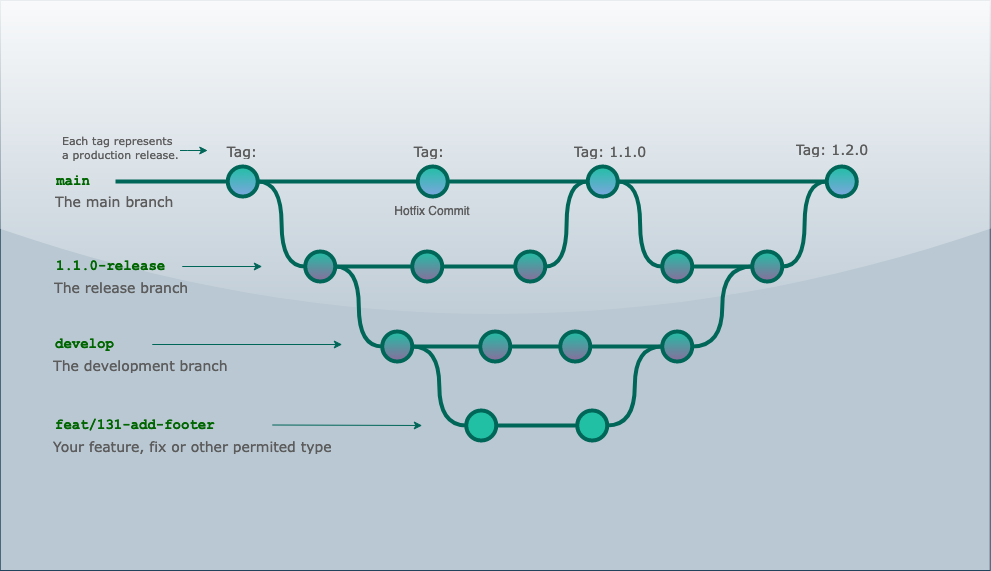

The diagram above was exported from draw.io. Its source (the exported page's mxGraphModel, read from the mxfile embedded in the PNG):
<mxGraphModel dx="1556" dy="1397" grid="1" gridSize="10" guides="1" tooltips="1" connect="1" arrows="1" fold="1" page="1" pageScale="1" pageWidth="1100" pageHeight="850" math="0" shadow="0">
  <root>
    <mxCell id="0" />
    <mxCell id="1" parent="0" />
    <mxCell id="oNsjX-zCHr9HHEt8p0JE-3" value="" style="rounded=0;whiteSpace=wrap;html=1;glass=1;shadow=0;fillColor=#bac8d3;strokeColor=#23445d;" parent="1" vertex="1">
      <mxGeometry x="34.75" y="30" width="990" height="570" as="geometry" />
    </mxCell>
    <mxCell id="uWUnNED6HEl2aK5fdaIb-7" value="Hotfix Commit" style="text;html=1;strokeColor=none;fillColor=none;align=center;verticalAlign=middle;whiteSpace=wrap;overflow=hidden;labelBackgroundColor=none;fontColor=#5C5C5C;rounded=0;" parent="1" vertex="1">
      <mxGeometry x="427.25" y="226" width="80" height="30" as="geometry" />
    </mxCell>
    <mxCell id="uWUnNED6HEl2aK5fdaIb-8" value="" style="edgeStyle=orthogonalEdgeStyle;rounded=0;html=1;jettySize=auto;orthogonalLoop=1;plain-blue;endArrow=none;endFill=0;strokeWidth=4;strokeColor=#006658;entryX=0;entryY=0.5;entryDx=0;entryDy=0;entryPerimeter=0;labelBackgroundColor=none;fontColor=default;fillColor=#21C0A5;" parent="1" source="uWUnNED6HEl2aK5fdaIb-10" target="9hBKPDzoitwpIBdzFDQ7-16" edge="1">
      <mxGeometry x="292.25" y="211" as="geometry">
        <mxPoint x="442.25" y="211" as="targetPoint" />
      </mxGeometry>
    </mxCell>
    <mxCell id="uWUnNED6HEl2aK5fdaIb-9" style="edgeStyle=orthogonalEdgeStyle;curved=1;rounded=0;html=1;exitX=1;exitY=0.5;exitPerimeter=0;entryX=0;entryY=0.5;entryPerimeter=0;endArrow=none;endFill=0;jettySize=auto;orthogonalLoop=1;strokeWidth=4;fontSize=15;strokeColor=#006658;labelBackgroundColor=none;fontColor=default;" parent="1" source="uWUnNED6HEl2aK5fdaIb-10" target="uWUnNED6HEl2aK5fdaIb-15" edge="1">
      <mxGeometry relative="1" as="geometry" />
    </mxCell>
    <mxCell id="uWUnNED6HEl2aK5fdaIb-10" value="" style="verticalLabelPosition=bottom;verticalAlign=top;html=1;strokeWidth=4;shape=mxgraph.flowchart.on-page_reference;plain-blue;fillColor=#21C0A5;strokeColor=#006658;labelBackgroundColor=none;fontColor=#5C5C5C;rounded=0;" parent="1" vertex="1">
      <mxGeometry x="262.25" y="196" width="30" height="30" as="geometry" />
    </mxCell>
    <mxCell id="uWUnNED6HEl2aK5fdaIb-80" value="" style="edgeStyle=orthogonalEdgeStyle;curved=1;rounded=0;orthogonalLoop=1;jettySize=auto;html=1;endArrow=none;endFill=0;strokeWidth=4;entryX=0;entryY=0.5;entryDx=0;entryDy=0;entryPerimeter=0;strokeColor=#006658;labelBackgroundColor=none;fontColor=default;" parent="1" source="uWUnNED6HEl2aK5fdaIb-11" target="uWUnNED6HEl2aK5fdaIb-109" edge="1">
      <mxGeometry relative="1" as="geometry">
        <mxPoint x="734.4999999999995" y="211" as="targetPoint" />
      </mxGeometry>
    </mxCell>
    <mxCell id="uWUnNED6HEl2aK5fdaIb-105" style="edgeStyle=orthogonalEdgeStyle;curved=1;rounded=0;orthogonalLoop=1;jettySize=auto;html=1;exitX=1;exitY=0.5;exitDx=0;exitDy=0;exitPerimeter=0;entryX=0;entryY=0.5;entryDx=0;entryDy=0;entryPerimeter=0;endArrow=none;endFill=0;strokeWidth=4;fontFamily=Courier New;fontColor=default;strokeColor=#006658;labelBackgroundColor=none;" parent="1" source="uWUnNED6HEl2aK5fdaIb-11" target="uWUnNED6HEl2aK5fdaIb-104" edge="1">
      <mxGeometry relative="1" as="geometry" />
    </mxCell>
    <mxCell id="uWUnNED6HEl2aK5fdaIb-11" value="" style="verticalLabelPosition=bottom;verticalAlign=top;html=1;strokeWidth=4;shape=mxgraph.flowchart.on-page_reference;plain-blue;strokeColor=#006658;fillColor=#21C0A5;labelBackgroundColor=none;fontColor=#5C5C5C;rounded=0;" parent="1" vertex="1">
      <mxGeometry x="622.25" y="196" width="30" height="30" as="geometry" />
    </mxCell>
    <mxCell id="uWUnNED6HEl2aK5fdaIb-109" value="" style="verticalLabelPosition=bottom;verticalAlign=top;html=1;strokeWidth=4;shape=mxgraph.flowchart.on-page_reference;plain-blue;strokeColor=#006658;fillColor=#21C0A5;labelBackgroundColor=none;fontColor=#5C5C5C;rounded=0;" parent="1" vertex="1">
      <mxGeometry x="861.25" y="196" width="30" height="30" as="geometry" />
    </mxCell>
    <mxCell id="uWUnNED6HEl2aK5fdaIb-12" value="" style="edgeStyle=orthogonalEdgeStyle;rounded=0;html=1;jettySize=auto;orthogonalLoop=1;strokeWidth=4;endArrow=none;endFill=0;strokeColor=#006658;labelBackgroundColor=none;fontColor=default;" parent="1" target="uWUnNED6HEl2aK5fdaIb-10" edge="1">
      <mxGeometry x="192.25" y="211" as="geometry">
        <mxPoint x="150" y="211" as="sourcePoint" />
      </mxGeometry>
    </mxCell>
    <mxCell id="uWUnNED6HEl2aK5fdaIb-13" value="main" style="text;html=1;strokeColor=none;fillColor=none;align=center;verticalAlign=middle;whiteSpace=wrap;overflow=hidden;fontSize=14;fontStyle=1;fontFamily=Courier New;labelBackgroundColor=none;fontColor=#006600;rounded=0;labelBorderColor=none;" parent="1" vertex="1">
      <mxGeometry x="83" y="190" width="50" height="42" as="geometry" />
    </mxCell>
    <mxCell id="uWUnNED6HEl2aK5fdaIb-14" style="edgeStyle=orthogonalEdgeStyle;curved=1;rounded=0;html=1;exitX=1;exitY=0.5;exitPerimeter=0;endArrow=none;endFill=0;jettySize=auto;orthogonalLoop=1;strokeWidth=4;fontSize=15;strokeColor=#006658;labelBackgroundColor=none;fontColor=default;" parent="1" source="uWUnNED6HEl2aK5fdaIb-15" target="uWUnNED6HEl2aK5fdaIb-17" edge="1">
      <mxGeometry relative="1" as="geometry" />
    </mxCell>
    <mxCell id="uWUnNED6HEl2aK5fdaIb-15" value="" style="verticalLabelPosition=bottom;verticalAlign=top;html=1;strokeWidth=4;shape=mxgraph.flowchart.on-page_reference;plain-purple;strokeColor=#006658;fillColor=#21C0A5;labelBackgroundColor=none;fontColor=#5C5C5C;rounded=0;" parent="1" vertex="1">
      <mxGeometry x="339.75" y="281" width="30" height="30" as="geometry" />
    </mxCell>
    <mxCell id="uWUnNED6HEl2aK5fdaIb-16" style="edgeStyle=orthogonalEdgeStyle;curved=1;rounded=0;html=1;exitX=1;exitY=0.5;exitPerimeter=0;entryX=0;entryY=0.5;entryPerimeter=0;endArrow=none;endFill=0;jettySize=auto;orthogonalLoop=1;strokeWidth=4;fontSize=15;strokeColor=#006658;labelBackgroundColor=none;fontColor=default;" parent="1" source="uWUnNED6HEl2aK5fdaIb-17" target="uWUnNED6HEl2aK5fdaIb-19" edge="1">
      <mxGeometry relative="1" as="geometry" />
    </mxCell>
    <mxCell id="uWUnNED6HEl2aK5fdaIb-17" value="" style="verticalLabelPosition=bottom;verticalAlign=top;html=1;strokeWidth=4;shape=mxgraph.flowchart.on-page_reference;plain-purple;strokeColor=#006658;fillColor=#21C0A5;labelBackgroundColor=none;fontColor=#5C5C5C;rounded=0;" parent="1" vertex="1">
      <mxGeometry x="446.75" y="281" width="30" height="30" as="geometry" />
    </mxCell>
    <mxCell id="uWUnNED6HEl2aK5fdaIb-18" style="edgeStyle=orthogonalEdgeStyle;curved=1;rounded=0;html=1;exitX=1;exitY=0.5;exitPerimeter=0;entryX=0;entryY=0.5;entryPerimeter=0;endArrow=none;endFill=0;jettySize=auto;orthogonalLoop=1;strokeWidth=4;fontSize=15;strokeColor=#006658;labelBackgroundColor=none;fontColor=default;" parent="1" source="uWUnNED6HEl2aK5fdaIb-19" target="uWUnNED6HEl2aK5fdaIb-11" edge="1">
      <mxGeometry relative="1" as="geometry" />
    </mxCell>
    <mxCell id="uWUnNED6HEl2aK5fdaIb-19" value="" style="verticalLabelPosition=bottom;verticalAlign=top;html=1;strokeWidth=4;shape=mxgraph.flowchart.on-page_reference;plain-purple;strokeColor=#006658;fillColor=#21C0A5;labelBackgroundColor=none;fontColor=#5C5C5C;rounded=0;" parent="1" vertex="1">
      <mxGeometry x="549.75" y="281" width="30" height="30" as="geometry" />
    </mxCell>
    <mxCell id="uWUnNED6HEl2aK5fdaIb-20" value="1.1.0-release" style="text;html=1;strokeColor=none;fillColor=none;align=left;verticalAlign=middle;whiteSpace=wrap;overflow=hidden;fontSize=14;fontStyle=1;fontFamily=Courier New;labelBackgroundColor=none;fontColor=#006600;rounded=0;labelBorderColor=none;" parent="1" vertex="1">
      <mxGeometry x="88.75" y="286" width="240" height="20" as="geometry" />
    </mxCell>
    <mxCell id="uWUnNED6HEl2aK5fdaIb-71" value="" style="edgeStyle=orthogonalEdgeStyle;rounded=0;orthogonalLoop=1;jettySize=auto;html=1;endArrow=none;endFill=0;strokeWidth=4;strokeColor=#006658;labelBackgroundColor=none;fontColor=default;" parent="1" source="uWUnNED6HEl2aK5fdaIb-69" target="uWUnNED6HEl2aK5fdaIb-70" edge="1">
      <mxGeometry relative="1" as="geometry" />
    </mxCell>
    <mxCell id="uWUnNED6HEl2aK5fdaIb-75" style="edgeStyle=orthogonalEdgeStyle;rounded=0;orthogonalLoop=1;jettySize=auto;html=1;entryX=1;entryY=0.5;entryDx=0;entryDy=0;entryPerimeter=0;endArrow=none;endFill=0;strokeWidth=4;curved=1;strokeColor=#006658;labelBackgroundColor=none;fontColor=default;" parent="1" source="uWUnNED6HEl2aK5fdaIb-69" target="uWUnNED6HEl2aK5fdaIb-15" edge="1">
      <mxGeometry relative="1" as="geometry" />
    </mxCell>
    <mxCell id="uWUnNED6HEl2aK5fdaIb-94" style="edgeStyle=orthogonalEdgeStyle;curved=1;rounded=0;orthogonalLoop=1;jettySize=auto;html=1;exitX=1;exitY=0.5;exitDx=0;exitDy=0;exitPerimeter=0;entryX=0;entryY=0.5;entryDx=0;entryDy=0;entryPerimeter=0;endArrow=none;endFill=0;strokeWidth=4;fontFamily=Courier New;fontColor=default;strokeColor=#006658;labelBackgroundColor=none;" parent="1" source="uWUnNED6HEl2aK5fdaIb-69" target="uWUnNED6HEl2aK5fdaIb-82" edge="1">
      <mxGeometry relative="1" as="geometry" />
    </mxCell>
    <mxCell id="uWUnNED6HEl2aK5fdaIb-69" value="" style="verticalLabelPosition=bottom;verticalAlign=top;html=1;strokeWidth=4;shape=mxgraph.flowchart.on-page_reference;plain-purple;strokeColor=#006658;fillColor=#21C0A5;labelBackgroundColor=none;fontColor=#5C5C5C;rounded=0;" parent="1" vertex="1">
      <mxGeometry x="416.75" y="361" width="30" height="30" as="geometry" />
    </mxCell>
    <mxCell id="uWUnNED6HEl2aK5fdaIb-78" value="" style="edgeStyle=orthogonalEdgeStyle;curved=1;rounded=0;orthogonalLoop=1;jettySize=auto;html=1;endArrow=none;endFill=0;strokeWidth=4;strokeColor=#006658;labelBackgroundColor=none;fontColor=default;" parent="1" source="uWUnNED6HEl2aK5fdaIb-70" target="uWUnNED6HEl2aK5fdaIb-77" edge="1">
      <mxGeometry relative="1" as="geometry" />
    </mxCell>
    <mxCell id="uWUnNED6HEl2aK5fdaIb-70" value="" style="verticalLabelPosition=bottom;verticalAlign=top;html=1;strokeWidth=4;shape=mxgraph.flowchart.on-page_reference;plain-purple;strokeColor=#006658;fillColor=#21C0A5;labelBackgroundColor=none;fontColor=#5C5C5C;rounded=0;" parent="1" vertex="1">
      <mxGeometry x="514.75" y="361" width="30" height="30" as="geometry" />
    </mxCell>
    <mxCell id="uWUnNED6HEl2aK5fdaIb-96" value="" style="edgeStyle=orthogonalEdgeStyle;curved=1;rounded=0;orthogonalLoop=1;jettySize=auto;html=1;endArrow=none;endFill=0;strokeWidth=4;fontFamily=Courier New;fontColor=default;strokeColor=#006658;labelBackgroundColor=none;" parent="1" source="uWUnNED6HEl2aK5fdaIb-77" target="uWUnNED6HEl2aK5fdaIb-95" edge="1">
      <mxGeometry relative="1" as="geometry" />
    </mxCell>
    <mxCell id="uWUnNED6HEl2aK5fdaIb-77" value="" style="verticalLabelPosition=bottom;verticalAlign=top;html=1;strokeWidth=4;shape=mxgraph.flowchart.on-page_reference;plain-purple;strokeColor=#006658;fillColor=#21C0A5;labelBackgroundColor=none;fontColor=#5C5C5C;rounded=0;" parent="1" vertex="1">
      <mxGeometry x="594.75" y="361" width="30" height="30" as="geometry" />
    </mxCell>
    <mxCell id="uWUnNED6HEl2aK5fdaIb-108" style="edgeStyle=orthogonalEdgeStyle;curved=1;rounded=0;orthogonalLoop=1;jettySize=auto;html=1;entryX=0;entryY=0.5;entryDx=0;entryDy=0;entryPerimeter=0;endArrow=none;endFill=0;strokeWidth=4;fontFamily=Courier New;fontColor=default;strokeColor=#006658;labelBackgroundColor=none;" parent="1" source="uWUnNED6HEl2aK5fdaIb-95" target="uWUnNED6HEl2aK5fdaIb-106" edge="1">
      <mxGeometry relative="1" as="geometry" />
    </mxCell>
    <mxCell id="uWUnNED6HEl2aK5fdaIb-95" value="" style="verticalLabelPosition=bottom;verticalAlign=top;html=1;strokeWidth=4;shape=mxgraph.flowchart.on-page_reference;plain-purple;strokeColor=#006658;fillColor=#21C0A5;labelBackgroundColor=none;fontColor=#5C5C5C;rounded=0;" parent="1" vertex="1">
      <mxGeometry x="696.75" y="361" width="30" height="30" as="geometry" />
    </mxCell>
    <mxCell id="uWUnNED6HEl2aK5fdaIb-76" value="develop" style="text;html=1;strokeColor=none;fillColor=none;align=left;verticalAlign=middle;whiteSpace=wrap;overflow=hidden;fontSize=14;fontStyle=1;fontFamily=Courier New;labelBackgroundColor=none;fontColor=#006600;rounded=0;labelBorderColor=none;" parent="1" vertex="1">
      <mxGeometry x="87.75" y="364" width="91" height="20" as="geometry" />
    </mxCell>
    <mxCell id="uWUnNED6HEl2aK5fdaIb-81" value="" style="edgeStyle=orthogonalEdgeStyle;rounded=0;orthogonalLoop=1;jettySize=auto;html=1;endArrow=none;endFill=0;strokeWidth=4;strokeColor=#006658;labelBackgroundColor=none;fontColor=default;" parent="1" source="uWUnNED6HEl2aK5fdaIb-82" target="uWUnNED6HEl2aK5fdaIb-84" edge="1">
      <mxGeometry relative="1" as="geometry" />
    </mxCell>
    <mxCell id="uWUnNED6HEl2aK5fdaIb-82" value="" style="verticalLabelPosition=bottom;verticalAlign=top;html=1;strokeWidth=4;shape=mxgraph.flowchart.on-page_reference;strokeColor=#006658;fillColor=#21C0A5;labelBackgroundColor=none;fontColor=#5C5C5C;rounded=0;" parent="1" vertex="1">
      <mxGeometry x="500.75" y="440" width="30" height="30" as="geometry" />
    </mxCell>
    <mxCell id="uWUnNED6HEl2aK5fdaIb-97" style="edgeStyle=orthogonalEdgeStyle;curved=1;rounded=0;orthogonalLoop=1;jettySize=auto;html=1;exitX=1;exitY=0.5;exitDx=0;exitDy=0;exitPerimeter=0;entryX=0;entryY=0.5;entryDx=0;entryDy=0;entryPerimeter=0;endArrow=none;endFill=0;strokeWidth=4;fontFamily=Courier New;fontColor=default;strokeColor=#006658;labelBackgroundColor=none;" parent="1" source="uWUnNED6HEl2aK5fdaIb-84" target="uWUnNED6HEl2aK5fdaIb-95" edge="1">
      <mxGeometry relative="1" as="geometry" />
    </mxCell>
    <mxCell id="uWUnNED6HEl2aK5fdaIb-84" value="" style="verticalLabelPosition=bottom;verticalAlign=top;html=1;strokeWidth=4;shape=mxgraph.flowchart.on-page_reference;strokeColor=#006658;fillColor=#21C0A5;labelBackgroundColor=none;fontColor=#5C5C5C;rounded=0;" parent="1" vertex="1">
      <mxGeometry x="611.75" y="440" width="30" height="30" as="geometry" />
    </mxCell>
    <mxCell id="uWUnNED6HEl2aK5fdaIb-86" value="feat/131-add-footer --example feature" style="text;html=1;strokeColor=none;fillColor=none;align=left;verticalAlign=middle;whiteSpace=wrap;overflow=hidden;fontSize=14;fontStyle=1;fontFamily=Courier New;labelBackgroundColor=none;fontColor=#006600;rounded=0;labelBorderColor=none;" parent="1" vertex="1">
      <mxGeometry x="87.5" y="445" width="240" height="20" as="geometry" />
    </mxCell>
    <mxCell id="uWUnNED6HEl2aK5fdaIb-87" value="The development branch" style="text;html=1;strokeColor=none;fillColor=none;align=left;verticalAlign=middle;whiteSpace=wrap;overflow=hidden;fontSize=14;fontStyle=0;fontColor=#5C5C5C;labelBackgroundColor=none;rounded=0;fontFamily=Verdana;" parent="1" vertex="1">
      <mxGeometry x="85.75" y="384" width="240" height="20" as="geometry" />
    </mxCell>
    <mxCell id="uWUnNED6HEl2aK5fdaIb-88" value="Your feature, fix or other permited type branch" style="text;html=1;strokeColor=none;fillColor=none;align=left;verticalAlign=middle;whiteSpace=wrap;overflow=hidden;fontSize=14;fontStyle=0;fontColor=#5C5C5C;labelBackgroundColor=none;rounded=0;fontFamily=Verdana;" parent="1" vertex="1">
      <mxGeometry x="85.75" y="465" width="324.25" height="20" as="geometry" />
    </mxCell>
    <mxCell id="uWUnNED6HEl2aK5fdaIb-89" value="The release branch" style="text;html=1;strokeColor=none;fillColor=none;align=left;verticalAlign=middle;whiteSpace=wrap;overflow=hidden;fontSize=14;fontStyle=0;fontColor=#5C5C5C;labelBackgroundColor=none;rounded=0;fontFamily=Verdana;" parent="1" vertex="1">
      <mxGeometry x="86.75" y="306" width="240" height="20" as="geometry" />
    </mxCell>
    <mxCell id="uWUnNED6HEl2aK5fdaIb-90" value="The main branch&lt;br&gt;" style="text;html=1;strokeColor=none;fillColor=none;align=left;verticalAlign=middle;whiteSpace=wrap;overflow=hidden;fontSize=14;fontStyle=0;fontColor=#5C5C5C;labelBackgroundColor=none;rounded=0;fontFamily=Verdana;" parent="1" vertex="1">
      <mxGeometry x="88.25" y="220" width="146.75" height="20" as="geometry" />
    </mxCell>
    <mxCell id="uWUnNED6HEl2aK5fdaIb-91" value="" style="endArrow=classic;html=1;strokeWidth=1;fontFamily=Courier New;fontColor=default;labelBackgroundColor=none;strokeColor=#006658;rounded=0;" parent="1" edge="1">
      <mxGeometry width="50" height="50" relative="1" as="geometry">
        <mxPoint x="306.75" y="454.5" as="sourcePoint" />
        <mxPoint x="456.75" y="455" as="targetPoint" />
      </mxGeometry>
    </mxCell>
    <mxCell id="uWUnNED6HEl2aK5fdaIb-92" value="" style="endArrow=classic;html=1;strokeWidth=1;fontFamily=Courier New;fontColor=default;labelBackgroundColor=none;strokeColor=#006658;rounded=0;" parent="1" edge="1">
      <mxGeometry width="50" height="50" relative="1" as="geometry">
        <mxPoint x="186.75" y="374" as="sourcePoint" />
        <mxPoint x="376.75" y="374" as="targetPoint" />
      </mxGeometry>
    </mxCell>
    <mxCell id="uWUnNED6HEl2aK5fdaIb-93" value="" style="endArrow=classic;html=1;strokeWidth=1;fontFamily=Courier New;fontColor=default;labelBackgroundColor=none;strokeColor=#006658;rounded=0;" parent="1" edge="1">
      <mxGeometry width="50" height="50" relative="1" as="geometry">
        <mxPoint x="216.75" y="296" as="sourcePoint" />
        <mxPoint x="296.75" y="296" as="targetPoint" />
      </mxGeometry>
    </mxCell>
    <mxCell id="uWUnNED6HEl2aK5fdaIb-101" value="Tag: 1.1.0" style="text;html=1;strokeColor=none;fillColor=none;align=center;verticalAlign=middle;whiteSpace=wrap;overflow=hidden;fontSize=14;labelBackgroundColor=none;fontColor=#5C5C5C;rounded=0;fontFamily=Verdana;" parent="1" vertex="1">
      <mxGeometry x="590.25" y="170" width="110" height="20" as="geometry" />
    </mxCell>
    <mxCell id="uWUnNED6HEl2aK5fdaIb-103" value="Tag: 1.0.0" style="text;html=1;strokeColor=none;fillColor=none;align=center;verticalAlign=middle;whiteSpace=wrap;overflow=hidden;fontSize=14;labelBackgroundColor=none;fontColor=#5C5C5C;rounded=0;fontFamily=Verdana;" parent="1" vertex="1">
      <mxGeometry x="242.25" y="170" width="70" height="20" as="geometry" />
    </mxCell>
    <mxCell id="uWUnNED6HEl2aK5fdaIb-107" value="" style="edgeStyle=orthogonalEdgeStyle;curved=1;rounded=0;orthogonalLoop=1;jettySize=auto;html=1;endArrow=none;endFill=0;strokeWidth=4;fontFamily=Courier New;fontColor=default;strokeColor=#006658;labelBackgroundColor=none;" parent="1" source="uWUnNED6HEl2aK5fdaIb-104" target="uWUnNED6HEl2aK5fdaIb-106" edge="1">
      <mxGeometry relative="1" as="geometry" />
    </mxCell>
    <mxCell id="uWUnNED6HEl2aK5fdaIb-104" value="" style="verticalLabelPosition=bottom;verticalAlign=top;html=1;strokeWidth=4;shape=mxgraph.flowchart.on-page_reference;plain-purple;strokeColor=#006658;fillColor=#21C0A5;labelBackgroundColor=none;fontColor=#5C5C5C;rounded=0;" parent="1" vertex="1">
      <mxGeometry x="696.75" y="281" width="30" height="30" as="geometry" />
    </mxCell>
    <mxCell id="uWUnNED6HEl2aK5fdaIb-115" style="edgeStyle=orthogonalEdgeStyle;curved=1;rounded=0;orthogonalLoop=1;jettySize=auto;html=1;entryX=0;entryY=0.5;entryDx=0;entryDy=0;entryPerimeter=0;endArrow=none;endFill=0;strokeWidth=4;fontFamily=Courier New;fontColor=default;strokeColor=#006658;labelBackgroundColor=none;" parent="1" source="uWUnNED6HEl2aK5fdaIb-106" target="uWUnNED6HEl2aK5fdaIb-109" edge="1">
      <mxGeometry relative="1" as="geometry" />
    </mxCell>
    <mxCell id="uWUnNED6HEl2aK5fdaIb-106" value="" style="verticalLabelPosition=bottom;verticalAlign=top;html=1;strokeWidth=4;shape=mxgraph.flowchart.on-page_reference;plain-purple;strokeColor=#006658;fillColor=#21C0A5;labelBackgroundColor=none;fontColor=#5C5C5C;rounded=0;" parent="1" vertex="1">
      <mxGeometry x="786.75" y="281" width="30" height="30" as="geometry" />
    </mxCell>
    <mxCell id="uWUnNED6HEl2aK5fdaIb-116" value="Tag: 1.2.0" style="text;html=1;strokeColor=none;fillColor=none;align=center;verticalAlign=middle;whiteSpace=wrap;overflow=hidden;fontSize=14;labelBackgroundColor=none;fontColor=#5C5C5C;rounded=0;fontFamily=Verdana;" parent="1" vertex="1">
      <mxGeometry x="812.25" y="168" width="110" height="20" as="geometry" />
    </mxCell>
    <mxCell id="fSnZ5vnYTslC5NarKmr_-9" value="" style="edgeStyle=orthogonalEdgeStyle;rounded=0;orthogonalLoop=1;jettySize=auto;html=1;fontSize=12;fontColor=default;entryX=0;entryY=0.5;entryDx=0;entryDy=0;labelBackgroundColor=none;strokeColor=#006658;" parent="1" source="fSnZ5vnYTslC5NarKmr_-8" target="uWUnNED6HEl2aK5fdaIb-103" edge="1">
      <mxGeometry relative="1" as="geometry">
        <mxPoint x="222.25" y="180" as="targetPoint" />
        <Array as="points">
          <mxPoint x="222.25" y="180" />
          <mxPoint x="222.25" y="180" />
        </Array>
      </mxGeometry>
    </mxCell>
    <mxCell id="fSnZ5vnYTslC5NarKmr_-8" value="&lt;span style=&quot;text-align: center; font-size: 11px;&quot;&gt;Each tag represents a production release.&lt;/span&gt;" style="text;html=1;strokeColor=none;fillColor=none;align=left;verticalAlign=middle;whiteSpace=wrap;overflow=hidden;fontSize=11;fontStyle=0;fontColor=#5C5C5C;labelBackgroundColor=none;rounded=0;fontFamily=Verdana;" parent="1" vertex="1">
      <mxGeometry x="94.5" y="158" width="120" height="38" as="geometry" />
    </mxCell>
    <mxCell id="9hBKPDzoitwpIBdzFDQ7-21" value="" style="edgeStyle=orthogonalEdgeStyle;rounded=0;orthogonalLoop=1;jettySize=auto;html=1;fontSize=15;endArrow=none;endFill=0;strokeWidth=4;entryX=0;entryY=0.5;entryDx=0;entryDy=0;entryPerimeter=0;strokeColor=#006658;labelBackgroundColor=none;fontColor=default;" parent="1" source="9hBKPDzoitwpIBdzFDQ7-16" target="uWUnNED6HEl2aK5fdaIb-11" edge="1">
      <mxGeometry relative="1" as="geometry">
        <mxPoint x="560.25" y="211" as="targetPoint" />
      </mxGeometry>
    </mxCell>
    <mxCell id="9hBKPDzoitwpIBdzFDQ7-16" value="" style="verticalLabelPosition=bottom;verticalAlign=top;html=1;strokeWidth=4;shape=mxgraph.flowchart.on-page_reference;plain-blue;strokeColor=#006658;fillColor=#21C0A5;labelBackgroundColor=none;fontColor=#5C5C5C;rounded=0;" parent="1" vertex="1">
      <mxGeometry x="452.25" y="196" width="30" height="30" as="geometry" />
    </mxCell>
    <mxCell id="9hBKPDzoitwpIBdzFDQ7-61" value="Tag: 1.0.1" style="text;html=1;strokeColor=none;fillColor=none;align=center;verticalAlign=middle;whiteSpace=wrap;overflow=hidden;fontSize=14;labelBackgroundColor=none;fontColor=#5C5C5C;rounded=0;fontFamily=Verdana;" parent="1" vertex="1">
      <mxGeometry x="428.5" y="170" width="70" height="20" as="geometry" />
    </mxCell>
  </root>
</mxGraphModel>